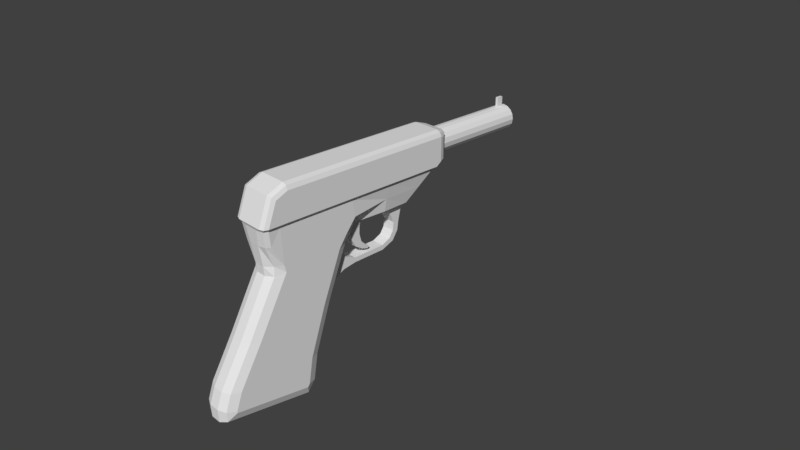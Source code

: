 # Source: pistol_model_made_by_me.blend  (saved by Blender 2.79.0; exported with 4.5.12 LTS)
import bpy
from mathutils import Matrix  # noqa: F401  (used for matrix-valued properties, if any)

bpy.ops.wm.read_factory_settings(use_empty=True)
scene = bpy.context.scene
scene.name = 'Scene'

# ---- collections
col_collection_1 = bpy.data.collections.new('Collection 1'); scene.collection.children.link(col_collection_1)

# ---- materials (node trees are filled in below, after node groups)
mat_material = bpy.data.materials.new('Material')
mat_material.alpha_threshold = 0.0
mat_material.roughness = 0.5
mat_material.line_color = (0.0, 0.0, 0.0, 1.0)

# ---- material node trees

# ---- world
world_world = bpy.data.worlds.new('World'); scene.world = world_world
world_world.color = (0.05088, 0.05088, 0.05088)
world_world.use_sun_shadow = False
world_world.sun_shadow_jitter_overblur = 0.0
world_world.cycles.sampling_method = 'MANUAL'

# ---- cameras
cam_camera = bpy.data.cameras.new('Camera')
cam_camera.clip_end = 100.0
cam_camera.lens = 35.0
cam_camera.sensor_width = 32.0
cam_camera.sensor_height = 18.0
cam_camera.ortho_scale = 7.314
cam_camera.dof.focus_distance = 0.0

# ---- meshes
me_cube = bpy.data.meshes.new('Cube')
me_cube.from_pydata([(0.2334, -0.4515, 0.9817), (0.2334, -1.509, 0.9817), (-0.2334, -1.509, 0.9817), (-0.2334, -0.4515, 0.9817), (0.1204, 0.9954, 0.9544), (-0.1271, 0.9954, 0.9544), (0.1059, 0.8234, 0.8423), (-0.1059, 0.8234, 0.8423), (0.2745, -0.4338, 1.026), (0.2745, -1.405, 1.026), (-0.2745, -1.405, 1.026), (-0.2745, -0.4338, 1.026), (0.1758, 0.1217, 0.626), (0.2334, 0.1217, 0.9817), (-0.2334, 0.1217, 0.9817), (-0.1758, 0.1217, 0.626), (0.2745, 0.1208, 1.026), (-0.2745, 0.1208, 1.026), (0.08896, 0.4658, 0.5224), (-0.08896, 0.4658, 0.5224), (0.08896, 0.273, 0.5298), (-0.08896, 0.273, 0.5298), (0.08896, 0.4299, 0.3682), (-0.08896, 0.4299, 0.3682), (0.08896, 0.3467, 0.3682), (-0.08896, 0.3467, 0.3682), (0.08896, 0.4116, 0.2377), (-0.08896, 0.4116, 0.2377), (0.08896, 0.3336, 0.2547), (-0.08896, 0.3336, 0.2547), (0.08896, 0.3299, 0.1112), (-0.08896, 0.3299, 0.1112), (0.08896, 0.2755, 0.1626), (-0.08896, 0.2755, 0.1626), (0.08896, 0.1524, 0.03953), (-0.08896, 0.1524, 0.03953), (0.08896, 0.153, 0.1059), (-0.08896, 0.153, 0.1059), (0.08896, -0.7761, -0.1545), (-0.08896, -0.7761, -0.1545), (0.08896, -0.5958, 0.3773), (-0.08896, -0.5958, 0.3773), (0.1639, 0.4951, 0.626), (0.2334, 0.8781, 0.9817), (-0.2334, 0.8781, 0.9817), (-0.1639, 0.4951, 0.626), (0.2745, 0.8631, 1.026), (-0.2745, 0.8631, 1.026), (4.298e-08, 2.527, 1.386), (7.565e-08, 0.9107, 1.43), (0.0505, 2.527, 1.376), (0.06729, 0.9107, 1.417), (0.09331, 2.527, 1.348), (0.1243, 0.9107, 1.379), (0.1219, 2.527, 1.305), (0.1625, 0.9107, 1.322), (0.132, 2.527, 1.254), (0.1758, 0.9107, 1.254), (0.1219, 2.527, 1.204), (0.1625, 0.9107, 1.187), (0.09331, 2.527, 1.161), (0.1243, 0.9107, 1.13), (0.0505, 2.527, 1.132), (0.06729, 0.9107, 1.092), (1.009e-07, 2.527, 1.122), (1.022e-07, 0.9107, 1.078), (-0.0505, 2.527, 1.132), (-0.06729, 0.9107, 1.092), (-0.09331, 2.527, 1.161), (-0.1243, 0.9107, 1.13), (-0.1219, 2.527, 1.204), (-0.1625, 0.9107, 1.187), (-0.132, 2.527, 1.254), (-0.1758, 0.9107, 1.254), (-0.1219, 2.527, 1.305), (-0.1625, 0.9107, 1.322), (-0.09331, 2.527, 1.348), (-0.1243, 0.9107, 1.379), (-0.0505, 2.527, 1.376), (-0.06729, 0.9107, 1.417), (0.08896, -0.3129, 0.09678), (0.08896, -0.3135, 0.03042), (-0.08896, -0.3135, 0.03042), (-0.08896, -0.3129, 0.09678), (0.08896, -0.4544, 0.1564), (-0.08896, -0.4983, -0.001731), (0.08896, -0.4983, -0.001731), (-0.08896, -0.4544, 0.1564), (0.2334, -1.251, -1.337), (0.0745, -1.197, -1.506), (0.1868, -1.213, -1.457), (0.2334, -2.283, -1.179), (0.0745, -2.443, -1.315), (0.1868, -2.396, -1.276), (-0.2334, -2.283, -1.179), (-0.0745, -2.443, -1.315), (-0.1868, -2.396, -1.276), (-0.2334, -1.251, -1.337), (-0.0745, -1.197, -1.506), (-0.1868, -1.213, -1.457), (0.2334, -0.5619, 0.5604), (0.0745, -0.3842, 0.5941), (0.1221, -0.2256, 0.6041), (0.2334, -0.4114, 0.7506), (0.1868, -0.4362, 0.5842), (0.0745, -1.658, 0.3529), (0.2334, -1.461, 0.3902), (0.1868, -1.6, 0.3639), (-0.2334, -1.461, 0.3902), (-0.0745, -1.658, 0.3529), (-0.1868, -1.6, 0.3639), (-0.0745, -0.3842, 0.5941), (-0.2334, -0.5619, 0.5604), (-0.2334, -0.4114, 0.7506), (-0.1221, -0.2256, 0.6041), (-0.1868, -0.4362, 0.5842), (0.0745, -0.9995, -0.9437), (0.2334, -1.163, -0.9407), (0.1868, -1.047, -0.9428), (0.0745, -0.7709, -0.2655), (0.2334, -0.9403, -0.2801), (0.1868, -0.8205, -0.2698), (0.2334, -2.2, -0.9217), (0.0745, -2.374, -0.9186), (0.1868, -2.323, -0.9195), (0.2334, -1.871, -0.3599), (0.0745, -2.056, -0.3758), (0.1868, -2.002, -0.3711), (-0.0745, -2.374, -0.9186), (-0.2334, -2.2, -0.9217), (-0.1868, -2.323, -0.9195), (-0.0745, -2.056, -0.3758), (-0.2334, -1.871, -0.3599), (-0.1868, -2.002, -0.3711), (-0.2334, -1.163, -0.9407), (-0.0745, -0.9995, -0.9437), (-0.1868, -1.047, -0.9428), (-0.2334, -0.9403, -0.2801), (-0.0745, -0.7709, -0.2655), (-0.1868, -0.8205, -0.2698), (0.2334, -0.6713, 0.4017), (0.0745, -0.4955, 0.4325), (0.1868, -0.547, 0.4235), (0.0745, -1.733, 0.2155), (0.2334, -1.538, 0.2498), (0.1868, -1.676, 0.2255), (-0.2334, -1.538, 0.2498), (-0.0745, -1.733, 0.2155), (-0.1868, -1.676, 0.2255), (-0.0745, -0.4955, 0.4325), (-0.2334, -0.6713, 0.4017), (-0.1868, -0.547, 0.4235), (0.2334, -1.223, -1.298), (0.0745, -1.062, -1.319), (0.1868, -1.109, -1.312), (0.0745, -2.451, -1.136), (0.2334, -2.284, -1.158), (0.1868, -2.402, -1.143), (-0.2334, -2.284, -1.158), (-0.0745, -2.451, -1.136), (-0.1868, -2.402, -1.143), (-0.0745, -1.062, -1.319), (-0.2334, -1.223, -1.298), (-0.1868, -1.109, -1.312), (0.2334, -1.666, 0.9801), (0.1025, -1.741, 0.9794), (0.2089, -1.719, 0.9796), (-0.1025, -1.741, 0.9794), (-0.2334, -1.666, 0.9801), (-0.2089, -1.719, 0.9796), (0.2241, -1.64, 0.7719), (0.07466, -1.713, 0.762), (0.1754, -1.692, 0.7649), (-0.2241, -1.639, 0.7713), (-0.07466, -1.713, 0.762), (-0.1754, -1.692, 0.7647), (0.1909, 1.006, 1.005), (0.2745, 1.006, 1.079), (0.2745, 0.9347, 1.026), (0.1436, 1.012, 0.9817), (0.25, 1.006, 1.026), (-0.2745, 1.006, 1.079), (-0.1909, 1.006, 1.005), (-0.1436, 1.012, 0.9817), (-0.2745, 0.9347, 1.026), (-0.25, 1.006, 1.026), (0.2745, -1.688, 1.025), (0.1909, -1.763, 1.024), (0.25, -1.741, 1.024), (-0.1909, -1.763, 1.024), (-0.2745, -1.688, 1.025), (-0.25, -1.741, 1.024), (0.2745, -0.4338, 1.414), (0.1909, -0.4338, 1.492), (0.25, -0.4338, 1.469), (0.1909, -1.405, 1.492), (0.2745, -1.405, 1.414), (0.25, -1.405, 1.469), (-0.2745, -1.405, 1.414), (-0.1909, -1.405, 1.492), (-0.25, -1.405, 1.469), (-0.1909, -0.4338, 1.492), (-0.2745, -0.4338, 1.414), (-0.25, -0.4338, 1.469), (0.2745, 1.006, 1.414), (0.1909, 1.006, 1.492), (0.25, 1.006, 1.469), (-0.1909, 1.006, 1.492), (-0.2745, 1.006, 1.414), (-0.25, 1.006, 1.469), (0.2745, -1.569, 1.34), (0.1909, -1.625, 1.393), (0.25, -1.609, 1.377), (-0.2745, -1.569, 1.34), (-0.1909, -1.625, 1.393), (-0.25, -1.609, 1.377), (0.2745, 0.1208, 1.414), (0.1909, 0.1208, 1.492), (0.25, 0.1208, 1.469), (-0.1909, 0.1208, 1.492), (-0.2745, 0.1208, 1.414), (-0.25, 0.1208, 1.469), (0.2745, 0.8631, 1.414), (0.1909, 0.8631, 1.492), (0.25, 0.8631, 1.469), (-0.1909, 0.8631, 1.492), (-0.2745, 0.8631, 1.414), (-0.25, 0.8631, 1.469), (0.2539, 1.069, 1.396), (0.1481, 1.137, 1.454), (0.2137, 1.117, 1.437), (0.2539, 1.069, 1.097), (0.1481, 1.137, 1.043), (0.2137, 1.117, 1.058), (-0.2539, 1.069, 1.097), (-0.1481, 1.137, 1.043), (-0.2137, 1.117, 1.058), (-0.2539, 1.069, 1.396), (-0.1481, 1.137, 1.454), (-0.2137, 1.117, 1.437), (0.2334, -1.486, 0.4925), (0.07468, -1.668, 0.4768), (0.1737, -1.586, 0.4853), (-0.07468, -1.668, 0.4768), (-0.2334, -1.486, 0.4925), (-0.1737, -1.586, 0.4853), (-0.07502, -0.08674, 0.1467), (-0.07502, -0.3063, 0.6236), (-0.07502, -0.07121, 0.177), (-0.07502, -0.1491, 0.6382), (0.07502, -0.08674, 0.1467), (0.07502, -0.3063, 0.6236), (0.07502, -0.07121, 0.177), (0.07502, -0.1491, 0.6382), (-0.07502, -0.1785, 0.1715), (-0.07502, -0.2867, 0.2381), (-0.07502, -0.3506, 0.3586), (-0.07502, -0.2207, 0.3931), (-0.07502, -0.193, 0.2829), (-0.07502, -0.1364, 0.214), (0.07502, -0.2207, 0.3931), (0.07502, -0.193, 0.2829), (0.07502, -0.1364, 0.214), (0.07502, -0.3506, 0.3586), (0.07502, -0.2867, 0.2381), (0.07502, -0.1785, 0.1715), (-0.07502, -0.3599, 0.492), (-0.07502, -0.2163, 0.5165), (0.07502, -0.2163, 0.5165), (0.07502, -0.3599, 0.492), (-0.01933, 2.373, 1.412), (-0.01933, 2.373, 1.559), (-0.01933, 2.463, 1.412), (-0.01933, 2.463, 1.559), (0.01933, 2.373, 1.412), (0.01933, 2.373, 1.559), (0.01933, 2.463, 1.412), (0.01933, 2.463, 1.559), (7.565e-08, 2.527, 1.43), (0.06729, 2.527, 1.417), (0.1243, 2.527, 1.379), (0.1625, 2.527, 1.322), (0.1758, 2.527, 1.254), (0.1625, 2.527, 1.187), (0.1243, 2.527, 1.13), (0.06729, 2.527, 1.092), (1.022e-07, 2.527, 1.078), (-0.06729, 2.527, 1.092), (-0.1243, 2.527, 1.13), (-0.1625, 2.527, 1.187), (-0.1758, 2.527, 1.254), (-0.1625, 2.527, 1.322), (-0.1243, 2.527, 1.379), (-0.06729, 2.527, 1.417), (4.298e-08, 0.9107, 1.386), (0.0505, 0.9107, 1.376), (0.09331, 0.9107, 1.348), (0.1219, 0.9107, 1.305), (0.132, 0.9107, 1.254), (0.1219, 0.9107, 1.204), (0.09331, 0.9107, 1.161), (0.0505, 0.9107, 1.132), (1.009e-07, 0.9107, 1.122), (-0.0505, 0.9107, 1.132), (-0.09331, 0.9107, 1.161), (-0.1219, 0.9107, 1.204), (-0.132, 0.9107, 1.254), (-0.1219, 0.9107, 1.305), (-0.09331, 0.9107, 1.348), (-0.0505, 0.9107, 1.376), (0.1131, 0.9094, 0.8983), (-0.1165, 0.9094, 0.8983), (-0.2046, 0.1217, 0.8038), (0.2046, 0.1217, 0.8038), (-0.1986, 0.6866, 0.8038), (0.1986, 0.6866, 0.8038)], [], [(153, 89, 98, 161), (244, 173, 168, 2), (101, 141, 149, 111), (243, 109, 105, 241), (146, 108, 112, 150), (92, 155, 159, 95), (315, 42, 6, 310), (114, 113, 312, 15), (4, 5, 183, 182, 176, 179), (170, 240, 1, 164), (310, 6, 7, 311), (204, 177, 231, 228), (314, 44, 5, 311), (189, 187, 211, 214), (164, 1, 9, 186), (244, 113, 112, 108), (143, 105, 109, 147), (2, 168, 190, 10), (10, 190, 213, 198), (195, 199, 214, 211), (43, 4, 179, 178, 46), (1, 0, 8, 9), (14, 3, 11, 17), (167, 165, 187, 189), (3, 2, 10, 11), (46, 178, 177, 204, 222), (201, 193, 217, 219), (11, 10, 198, 202), (219, 217, 223, 225), (186, 9, 196, 210), (176, 182, 235, 232), (17, 11, 202, 220), (193, 201, 199, 195), (207, 205, 229, 238), (232, 235, 238, 229), (9, 8, 192, 196), (8, 16, 216, 192), (44, 14, 17, 47), (140, 100, 106, 144), (116, 153, 161, 135), (0, 13, 16, 8), (3, 113, 244, 2), (19, 18, 22, 23), (12, 15, 21, 20), (47, 17, 220, 226), (181, 184, 47, 226, 208), (24, 25, 29, 28), (20, 21, 25, 24), (18, 20, 24, 22), (21, 19, 23, 25), (29, 27, 31, 33), (22, 24, 28, 26), (25, 23, 27, 29), (23, 22, 26, 27), (32, 33, 37, 36), (27, 26, 30, 31), (28, 29, 33, 32), (26, 28, 32, 30), (86, 84, 40, 38), (30, 32, 36, 34), (33, 31, 35, 37), (31, 30, 34, 35), (40, 41, 39, 38), (87, 85, 39, 41), (85, 86, 38, 39), (84, 87, 41, 40), (16, 46, 222, 216), (312, 14, 44, 314), (13, 43, 46, 16), (313, 12, 42, 315), (18, 42, 12, 20), (18, 19, 45, 42), (15, 45, 19, 21), (6, 42, 45, 7), (278, 49, 51, 279), (279, 51, 53, 280), (280, 53, 55, 281), (281, 55, 57, 282), (282, 57, 59, 283), (283, 59, 61, 284), (284, 61, 63, 285), (285, 63, 65, 286), (286, 65, 67, 287), (287, 67, 69, 288), (288, 69, 71, 289), (289, 71, 73, 290), (290, 73, 75, 291), (291, 75, 77, 292), (292, 77, 79, 293), (293, 79, 49, 278), (72, 74, 307, 306), (106, 240, 242, 107), (5, 44, 47, 184, 183), (225, 223, 205, 207), (181, 208, 237, 234), (36, 37, 83, 80), (35, 34, 81, 82), (37, 35, 82, 83), (34, 36, 80, 81), (80, 83, 87, 84), (82, 81, 86, 85), (83, 82, 85, 87), (81, 80, 84, 86), (119, 116, 135, 138), (152, 117, 122, 156), (123, 126, 131, 128), (126, 143, 147, 131), (129, 132, 137, 134), (132, 146, 150, 137), (155, 123, 128, 159), (120, 140, 144, 125), (102, 101, 111, 114, 15, 12), (141, 119, 138, 149), (158, 129, 134, 162), (0, 103, 313, 13), (94, 158, 162, 97), (89, 92, 95, 98), (117, 120, 125, 122), (100, 104, 103), (109, 243, 245, 110), (111, 115, 113, 114), (88, 91, 93, 90), (90, 93, 92, 89), (94, 97, 99, 96), (96, 99, 98, 95), (141, 101, 104, 142), (142, 104, 100, 140), (144, 106, 107, 145), (145, 107, 105, 143), (147, 109, 110, 148), (148, 110, 108, 146), (150, 112, 115, 151), (151, 115, 111, 149), (153, 116, 118, 154), (154, 118, 117, 152), (116, 119, 121, 118), (118, 121, 120, 117), (156, 122, 124, 157), (157, 124, 123, 155), (122, 125, 127, 124), (124, 127, 126, 123), (159, 128, 130, 160), (160, 130, 129, 158), (128, 131, 133, 130), (130, 133, 132, 129), (162, 134, 136, 163), (163, 136, 135, 161), (134, 137, 139, 136), (136, 139, 138, 135), (119, 141, 142, 121), (121, 142, 140, 120), (125, 144, 145, 127), (127, 145, 143, 126), (131, 147, 148, 133), (133, 148, 146, 132), (137, 150, 151, 139), (139, 151, 149, 138), (89, 153, 154, 90), (90, 154, 152, 88), (91, 156, 157, 93), (93, 157, 155, 92), (95, 159, 160, 96), (96, 160, 158, 94), (97, 162, 163, 99), (99, 163, 161, 98), (88, 152, 156, 91), (176, 180, 177, 178, 179), (181, 185, 182, 183, 184), (170, 164, 166, 172), (172, 166, 165, 171), (174, 167, 169, 175), (175, 169, 168, 173), (167, 189, 191, 169), (169, 191, 190, 168), (164, 186, 188, 166), (166, 188, 187, 165), (193, 195, 197, 194), (194, 197, 196, 192), (199, 201, 203, 200), (200, 203, 202, 198), (217, 193, 194, 218), (218, 194, 192, 216), (220, 202, 203, 221), (221, 203, 201, 219), (198, 213, 215, 200), (200, 215, 214, 199), (210, 196, 197, 212), (212, 197, 195, 211), (211, 187, 188, 212), (212, 188, 186, 210), (213, 190, 191, 215), (215, 191, 189, 214), (223, 217, 218, 224), (224, 218, 216, 222), (226, 220, 221, 227), (227, 221, 219, 225), (205, 223, 224, 206), (206, 224, 222, 204), (208, 226, 227, 209), (209, 227, 225, 207), (228, 231, 233, 230), (230, 233, 232, 229), (234, 237, 239, 236), (236, 239, 238, 235), (181, 234, 236, 185), (185, 236, 235, 182), (231, 177, 180, 233), (233, 180, 176, 232), (207, 238, 239, 209), (209, 239, 237, 208), (204, 228, 230, 206), (206, 230, 229, 205), (171, 241, 242, 172), (172, 242, 240, 170), (173, 244, 245, 175), (175, 245, 243, 174), (171, 165, 167, 174), (266, 247, 249, 267), (267, 249, 253, 268), (268, 253, 251, 269), (269, 251, 247, 266), (248, 252, 250, 246), (253, 249, 247, 251), (250, 265, 254, 246), (265, 264, 255, 254), (264, 263, 256, 255), (252, 262, 265, 250), (262, 261, 264, 265), (261, 260, 263, 264), (248, 259, 262, 252), (259, 258, 261, 262), (258, 257, 260, 261), (246, 254, 259, 248), (254, 255, 258, 259), (255, 256, 257, 258), (263, 269, 266, 256), (260, 268, 269, 263), (257, 267, 268, 260), (256, 266, 267, 257), (270, 271, 273, 272), (272, 273, 277, 276), (276, 277, 275, 274), (274, 275, 271, 270), (272, 276, 274, 270), (277, 273, 271, 275), (50, 48, 278, 279), (52, 50, 279, 280), (54, 52, 280, 281), (56, 54, 281, 282), (58, 56, 282, 283), (60, 58, 283, 284), (62, 60, 284, 285), (64, 62, 285, 286), (66, 64, 286, 287), (68, 66, 287, 288), (70, 68, 288, 289), (72, 70, 289, 290), (74, 72, 290, 291), (76, 74, 291, 292), (78, 76, 292, 293), (48, 78, 293, 278), (51, 49, 294, 295), (58, 60, 300, 299), (74, 76, 308, 307), (60, 62, 301, 300), (76, 78, 309, 308), (62, 64, 302, 301), (48, 50, 295, 294), (78, 48, 294, 309), (64, 66, 303, 302), (50, 52, 296, 295), (66, 68, 304, 303), (52, 54, 297, 296), (68, 70, 305, 304), (54, 56, 298, 297), (70, 72, 306, 305), (56, 58, 299, 298), (53, 51, 295, 296), (55, 53, 296, 297), (57, 55, 297, 298), (59, 57, 298, 299), (61, 59, 299, 300), (63, 61, 300, 301), (65, 63, 301, 302), (67, 65, 302, 303), (69, 67, 303, 304), (71, 69, 304, 305), (73, 71, 305, 306), (75, 73, 306, 307), (77, 75, 307, 308), (79, 77, 308, 309), (49, 79, 309, 294), (110, 245, 244, 108), (107, 242, 241, 105), (103, 104, 101, 102), (113, 115, 112), (13, 313, 315, 43), (15, 312, 314, 45), (45, 314, 311, 7), (4, 310, 311, 5), (43, 315, 310, 4), (103, 240, 106, 100), (312, 113, 3, 14), (313, 103, 102, 12), (1, 240, 103, 0), (241, 171, 174, 243)])
me_cube.materials.append(mat_material)
me_cube.use_remesh_preserve_volume = False
me_cube.use_remesh_preserve_attributes = False
me_cube.use_mirror_vertex_groups = False
me_cube.update()

# ---- objects
ob_cube = bpy.data.objects.new('Cube', me_cube)
ob_camera = bpy.data.objects.new('Camera', cam_camera)

# ---- transforms, parenting, visibility, modifiers, constraints
ob_cube.location = (0.0, 0.0, 0.0)
ob_cube.lock_rotations_4d = False
ob_cube.empty_display_type = 'ARROWS'
ob_cube.lineart.crease_threshold = 0.0
ob_camera.location = (7.481, -6.508, 5.344)
ob_camera.rotation_euler = (1.109, 0.0, 0.8149)
ob_camera.lock_rotations_4d = False
ob_camera.empty_display_type = 'ARROWS'
ob_camera.color = (0.0, 0.0, 0.0, 0.0)
ob_camera.display_type = 'WIRE'
ob_camera.lineart.crease_threshold = 0.0

# ---- collection membership
col_collection_1.objects.link(ob_cube)
col_collection_1.objects.link(ob_camera)

# ---- scene / render settings (as saved in the file)
scene.camera = ob_camera
scene.frame_start = 1; scene.frame_end = 250; scene.frame_set(1)
scene.render.engine = 'CYCLES'
scene.render.resolution_percentage = 50
scene.render.dither_intensity = 0.0
scene.cycles.use_denoising = False
scene.cycles.samples = 128
scene.cycles.sampling_pattern = 'TABULATED_SOBOL'
scene.cycles.use_adaptive_sampling = False
scene.cycles.use_light_tree = False
scene.cycles.blur_glossy = 0.0
scene.cycles.sample_clamp_indirect = 0.0
scene.view_settings.view_transform = 'Standard'
bpy.context.view_layer.update()

# ---- added for rendering (the .blend has no usable light): sun
light_auto_sun = bpy.data.lights.new('AutoSun', 'SUN')
light_auto_sun.energy = 3.0
light_auto_sun.angle = 0.0523599
ob_auto_sun = bpy.data.objects.new('AutoSun', light_auto_sun)
scene.collection.objects.link(ob_auto_sun)
ob_auto_sun.rotation_euler = (0.872665, 0.174533, 0.523599)
bpy.context.view_layer.update()
